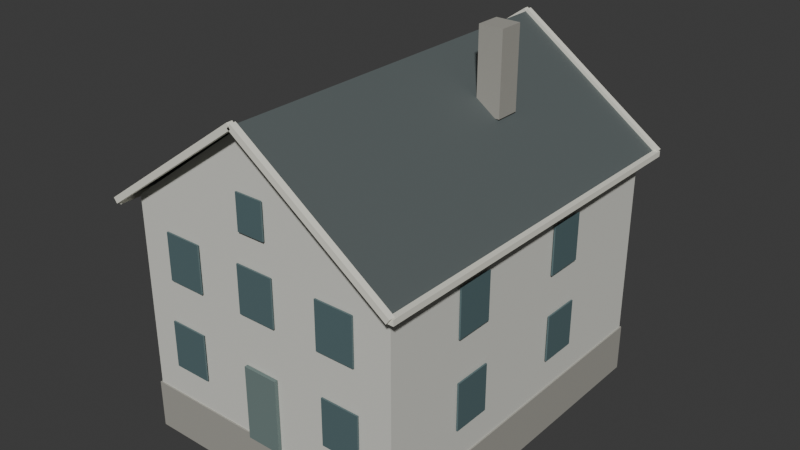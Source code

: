 # Source: house_far.blend  (saved by Blender 4.5.91; exported with 4.5.12 LTS)
import bpy
from mathutils import Matrix  # noqa: F401  (used for matrix-valued properties, if any)

bpy.ops.wm.read_factory_settings(use_empty=True)
scene = bpy.context.scene
scene.name = 'Scene'

# ---- collections
col_collection = bpy.data.collections.new('Collection'); scene.collection.children.link(col_collection)

# ---- materials (node trees are filled in below, after node groups)
mat_coastal_stone_plinth = bpy.data.materials.new('Coastal stone plinth')
mat_coastal_stone_plinth.diffuse_color = (0.37, 0.36, 0.32, 1.0)
mat_coastal_painted_timber = bpy.data.materials.new('Coastal painted timber')
mat_coastal_painted_timber.diffuse_color = (0.7, 0.7, 0.64, 1.0)
mat_coastal_standing_seam_roof = bpy.data.materials.new('Coastal standing seam roof')
mat_coastal_standing_seam_roof.diffuse_color = (0.1, 0.12, 0.12, 1.0)
mat_coastal_window_trim = bpy.data.materials.new('Coastal window trim')
mat_coastal_window_trim.diffuse_color = (0.83, 0.82, 0.72, 1.0)
mat_coastal_timber_door = bpy.data.materials.new('Coastal timber door')
mat_coastal_timber_door.diffuse_color = (0.16, 0.22, 0.21, 1.0)
mat_coastal_window_glass = bpy.data.materials.new('Coastal window glass')
mat_coastal_window_glass.diffuse_color = (0.1, 0.16, 0.17, 1.0)

# ---- material node trees
mat_coastal_stone_plinth.use_nodes = True; mat_coastal_stone_plinth.node_tree.nodes.clear()
_N = mat_coastal_stone_plinth.node_tree.nodes; _L = mat_coastal_stone_plinth.node_tree.links
n0 = _N.new('ShaderNodeBsdfPrincipled'); n0.name = 'Principled BSDF'; n0.location = (-200, 100)
n0.inputs[0].default_value = (0.37, 0.36, 0.32, 1.0)
n0.inputs[2].default_value = 0.8
n1 = _N.new('ShaderNodeOutputMaterial'); n1.name = 'Material Output'; n1.location = (200, 100)
_L.new(n0.outputs[0], n1.inputs[0])
n1.is_active_output = True
mat_coastal_painted_timber.use_nodes = True; mat_coastal_painted_timber.node_tree.nodes.clear()
_N = mat_coastal_painted_timber.node_tree.nodes; _L = mat_coastal_painted_timber.node_tree.links
n0 = _N.new('ShaderNodeBsdfPrincipled'); n0.name = 'Principled BSDF'; n0.location = (-200, 100)
n0.inputs[0].default_value = (0.7, 0.7, 0.64, 1.0)
n0.inputs[2].default_value = 0.8
n1 = _N.new('ShaderNodeOutputMaterial'); n1.name = 'Material Output'; n1.location = (200, 100)
_L.new(n0.outputs[0], n1.inputs[0])
n1.is_active_output = True
mat_coastal_standing_seam_roof.use_nodes = True; mat_coastal_standing_seam_roof.node_tree.nodes.clear()
_N = mat_coastal_standing_seam_roof.node_tree.nodes; _L = mat_coastal_standing_seam_roof.node_tree.links
n0 = _N.new('ShaderNodeBsdfPrincipled'); n0.name = 'Principled BSDF'; n0.location = (-200, 100)
n0.inputs[0].default_value = (0.1, 0.12, 0.12, 1.0)
n0.inputs[2].default_value = 0.65
n1 = _N.new('ShaderNodeOutputMaterial'); n1.name = 'Material Output'; n1.location = (200, 100)
_L.new(n0.outputs[0], n1.inputs[0])
n1.is_active_output = True
mat_coastal_window_trim.use_nodes = True; mat_coastal_window_trim.node_tree.nodes.clear()
_N = mat_coastal_window_trim.node_tree.nodes; _L = mat_coastal_window_trim.node_tree.links
n0 = _N.new('ShaderNodeBsdfPrincipled'); n0.name = 'Principled BSDF'; n0.location = (-200, 100)
n0.inputs[0].default_value = (0.83, 0.82, 0.72, 1.0)
n0.inputs[2].default_value = 0.8
n1 = _N.new('ShaderNodeOutputMaterial'); n1.name = 'Material Output'; n1.location = (200, 100)
_L.new(n0.outputs[0], n1.inputs[0])
n1.is_active_output = True
mat_coastal_timber_door.use_nodes = True; mat_coastal_timber_door.node_tree.nodes.clear()
_N = mat_coastal_timber_door.node_tree.nodes; _L = mat_coastal_timber_door.node_tree.links
n0 = _N.new('ShaderNodeBsdfPrincipled'); n0.name = 'Principled BSDF'; n0.location = (-200, 100)
n0.inputs[0].default_value = (0.16, 0.22, 0.21, 1.0)
n0.inputs[2].default_value = 0.8
n1 = _N.new('ShaderNodeOutputMaterial'); n1.name = 'Material Output'; n1.location = (200, 100)
_L.new(n0.outputs[0], n1.inputs[0])
n1.is_active_output = True
mat_coastal_window_glass.use_nodes = True; mat_coastal_window_glass.node_tree.nodes.clear()
_N = mat_coastal_window_glass.node_tree.nodes; _L = mat_coastal_window_glass.node_tree.links
n0 = _N.new('ShaderNodeBsdfPrincipled'); n0.name = 'Principled BSDF'; n0.location = (-200, 100)
n0.inputs[0].default_value = (0.1, 0.16, 0.17, 1.0)
n0.inputs[2].default_value = 0.23
n1 = _N.new('ShaderNodeOutputMaterial'); n1.name = 'Material Output'; n1.location = (200, 100)
_L.new(n0.outputs[0], n1.inputs[0])
n1.is_active_output = True

# ---- world
world_world = bpy.data.worlds.new('World'); scene.world = world_world
world_world.use_nodes = True; world_world.node_tree.nodes.clear()
_N = world_world.node_tree.nodes; _L = world_world.node_tree.links
n0 = _N.new('ShaderNodeOutputWorld'); n0.name = 'World Output'; n0.location = (200, 100)
n1 = _N.new('ShaderNodeBackground'); n1.name = 'Background'; n1.location = (-200, 100)
n1.inputs[0].default_value = (0.05088, 0.05088, 0.05088, 1.0)
_L.new(n1.outputs[0], n0.inputs[0])
n0.is_active_output = True
world_world.color = (0.05088, 0.05088, 0.05088)
world_world.sun_shadow_jitter_overblur = 0.0

# ---- meshes
me_cube_610 = bpy.data.meshes.new('Cube.610')
me_cube_610.from_pydata([(-4.04, -5.14, -1.05), (-4.04, -5.14, 0.35), (-4.04, 5.14, -1.05), (-4.04, 5.14, 0.35), (4.04, -5.14, -1.05), (4.04, -5.14, 0.35), (4.04, 5.14, -1.05), (4.04, 5.14, 0.35), (-4.0, -5.1, 0.3), (-4.0, -5.1, 5.9), (-4.0, 5.1, 0.3), (-4.0, 5.1, 5.9), (4.0, -5.1, 0.3), (4.0, -5.1, 5.9), (4.0, 5.1, 0.3), (4.0, 5.1, 5.9), (-4.0, -5.1, 5.9), (4.0, -5.1, 5.9), (0.0, -5.1, 8.8), (-4.0, 5.1, 5.9), (4.0, 5.1, 5.9), (0.0, 5.1, 8.8), (-4.35, -5.52, 5.78), (0.0, -5.52, 8.86), (4.35, -5.52, 5.78), (-4.35, 5.52, 5.78), (0.0, 5.52, 8.86), (4.35, 5.52, 5.78), (-4.27, -5.52, 5.69), (-4.27, 5.52, 5.69), (-4.27, -5.52, 5.85), (-4.27, 5.52, 5.85), (-4.43, -5.52, 5.69), (-4.43, 5.52, 5.69), (-4.43, -5.52, 5.85), (-4.43, 5.52, 5.85), (-4.301, -5.605, 5.731), (0.04901, -5.605, 8.801), (-4.399, -5.605, 5.869), (-0.04901, -5.605, 8.939), (-4.301, -5.435, 5.731), (0.04901, -5.435, 8.801), (-4.399, -5.435, 5.869), (-0.04901, -5.435, 8.939), (-4.301, 5.435, 5.731), (0.04901, 5.435, 8.801), (-4.399, 5.435, 5.869), (-0.04901, 5.435, 8.939), (-4.301, 5.605, 5.731), (0.04901, 5.605, 8.801), (-4.399, 5.605, 5.869), (-0.04901, 5.605, 8.939), (4.43, -5.52, 5.69), (4.43, 5.52, 5.69), (4.43, -5.52, 5.85), (4.43, 5.52, 5.85), (4.27, -5.52, 5.69), (4.27, 5.52, 5.69), (4.27, -5.52, 5.85), (4.27, 5.52, 5.85), (4.301, -5.435, 5.731), (-0.04901, -5.435, 8.801), (4.399, -5.435, 5.869), (0.04901, -5.435, 8.939), (4.301, -5.605, 5.731), (-0.04901, -5.605, 8.801), (4.399, -5.605, 5.869), (0.04901, -5.605, 8.939), (4.301, 5.605, 5.731), (-0.04901, 5.605, 8.801), (4.399, 5.605, 5.869), (0.04901, 5.605, 8.939), (4.301, 5.435, 5.731), (-0.04901, 5.435, 8.801), (4.399, 5.435, 5.869), (0.04901, 5.435, 8.939), (-0.51, -5.22, 0.3), (-0.51, -5.22, 2.42), (-0.51, -5.12, 0.3), (-0.51, -5.12, 2.42), (0.51, -5.22, 0.3), (0.51, -5.22, 2.42), (0.51, -5.12, 0.3), (0.51, -5.12, 2.42), (-3.1, -5.202, 1.305), (-3.1, -5.202, 2.655), (-3.1, -5.157, 1.305), (-3.1, -5.157, 2.655), (-2.0, -5.202, 1.305), (-2.0, -5.202, 2.655), (-2.0, -5.157, 1.305), (-2.0, -5.157, 2.655), (2.0, -5.202, 1.305), (2.0, -5.202, 2.655), (2.0, -5.157, 1.305), (2.0, -5.157, 2.655), (3.1, -5.202, 1.305), (3.1, -5.202, 2.655), (3.1, -5.157, 1.305), (3.1, -5.157, 2.655), (-4.102, -2.8, 1.325), (-4.102, -2.8, 2.675), (-4.102, -1.7, 1.325), (-4.102, -1.7, 2.675), (-4.057, -2.8, 1.325), (-4.057, -2.8, 2.675), (-4.057, -1.7, 1.325), (-4.057, -1.7, 2.675), (4.057, -2.8, 1.325), (4.057, -2.8, 2.675), (4.057, -1.7, 1.325), (4.057, -1.7, 2.675), (4.102, -2.8, 1.325), (4.102, -2.8, 2.675), (4.102, -1.7, 1.325), (4.102, -1.7, 2.675), (-4.102, 1.0, 1.325), (-4.102, 1.0, 2.675), (-4.102, 2.1, 1.325), (-4.102, 2.1, 2.675), (-4.057, 1.0, 1.325), (-4.057, 1.0, 2.675), (-4.057, 2.1, 1.325), (-4.057, 2.1, 2.675), (4.057, 1.0, 1.325), (4.057, 1.0, 2.675), (4.057, 2.1, 1.325), (4.057, 2.1, 2.675), (4.102, 1.0, 1.325), (4.102, 1.0, 2.675), (4.102, 2.1, 1.325), (4.102, 2.1, 2.675), (-2.8, 5.157, 1.325), (-2.8, 5.157, 2.675), (-2.8, 5.202, 1.325), (-2.8, 5.202, 2.675), (-1.7, 5.157, 1.325), (-1.7, 5.157, 2.675), (-1.7, 5.202, 1.325), (-1.7, 5.202, 2.675), (1.7, 5.157, 1.325), (1.7, 5.157, 2.675), (1.7, 5.202, 1.325), (1.7, 5.202, 2.675), (2.8, 5.157, 1.325), (2.8, 5.157, 2.675), (2.8, 5.202, 1.325), (2.8, 5.202, 2.675), (-3.0, -5.202, 3.875), (-3.0, -5.202, 5.225), (-3.0, -5.157, 3.875), (-3.0, -5.157, 5.225), (-1.9, -5.202, 3.875), (-1.9, -5.202, 5.225), (-1.9, -5.157, 3.875), (-1.9, -5.157, 5.225), (-0.55, -5.202, 3.875), (-0.55, -5.202, 5.225), (-0.55, -5.157, 3.875), (-0.55, -5.157, 5.225), (0.55, -5.202, 3.875), (0.55, -5.202, 5.225), (0.55, -5.157, 3.875), (0.55, -5.157, 5.225), (1.9, -5.202, 3.875), (1.9, -5.202, 5.225), (1.9, -5.157, 3.875), (1.9, -5.157, 5.225), (3.0, -5.202, 3.875), (3.0, -5.202, 5.225), (3.0, -5.157, 3.875), (3.0, -5.157, 5.225), (-4.102, -2.8, 3.875), (-4.102, -2.8, 5.225), (-4.102, -1.7, 3.875), (-4.102, -1.7, 5.225), (-4.057, -2.8, 3.875), (-4.057, -2.8, 5.225), (-4.057, -1.7, 3.875), (-4.057, -1.7, 5.225), (4.057, -2.8, 3.875), (4.057, -2.8, 5.225), (4.057, -1.7, 3.875), (4.057, -1.7, 5.225), (4.102, -2.8, 3.875), (4.102, -2.8, 5.225), (4.102, -1.7, 3.875), (4.102, -1.7, 5.225), (-4.102, 1.0, 3.875), (-4.102, 1.0, 5.225), (-4.102, 2.1, 3.875), (-4.102, 2.1, 5.225), (-4.057, 1.0, 3.875), (-4.057, 1.0, 5.225), (-4.057, 2.1, 3.875), (-4.057, 2.1, 5.225), (4.057, 1.0, 3.875), (4.057, 1.0, 5.225), (4.057, 2.1, 3.875), (4.057, 2.1, 5.225), (4.102, 1.0, 3.875), (4.102, 1.0, 5.225), (4.102, 2.1, 3.875), (4.102, 2.1, 5.225), (-0.4, -5.213, 6.1), (-0.4, -5.213, 7.1), (-0.4, -5.168, 6.1), (-0.4, -5.168, 7.1), (0.4, -5.213, 6.1), (0.4, -5.213, 7.1), (0.4, -5.168, 6.1), (0.4, -5.168, 7.1), (1.41, 1.272, 7.45), (1.41, 1.272, 9.75), (1.41, 1.992, 7.45), (1.41, 1.992, 9.75), (2.11, 1.272, 7.45), (2.11, 1.272, 9.75), (2.11, 1.992, 7.45), (2.11, 1.992, 9.75)], [], [(0, 1, 3, 2), (2, 3, 7, 6), (6, 7, 5, 4), (4, 5, 1, 0), (2, 6, 4, 0), (7, 3, 1, 5), (8, 9, 11, 10), (10, 11, 15, 14), (14, 15, 13, 12), (12, 13, 9, 8), (10, 14, 12, 8), (15, 11, 9, 13), (16, 18, 17), (19, 20, 21), (16, 19, 21, 18), (18, 21, 20, 17), (22, 23, 26, 25), (23, 24, 27, 26), (28, 29, 31, 30), (30, 31, 35, 34), (34, 35, 33, 32), (32, 33, 29, 28), (30, 34, 32, 28), (35, 31, 29, 33), (36, 37, 39, 38), (38, 39, 43, 42), (42, 43, 41, 40), (40, 41, 37, 36), (38, 42, 40, 36), (43, 39, 37, 41), (44, 45, 47, 46), (46, 47, 51, 50), (50, 51, 49, 48), (48, 49, 45, 44), (46, 50, 48, 44), (51, 47, 45, 49), (52, 53, 55, 54), (54, 55, 59, 58), (58, 59, 57, 56), (56, 57, 53, 52), (54, 58, 56, 52), (59, 55, 53, 57), (60, 61, 63, 62), (62, 63, 67, 66), (66, 67, 65, 64), (64, 65, 61, 60), (62, 66, 64, 60), (67, 63, 61, 65), (68, 69, 71, 70), (70, 71, 75, 74), (74, 75, 73, 72), (72, 73, 69, 68), (70, 74, 72, 68), (75, 71, 69, 73), (76, 77, 79, 78), (78, 79, 83, 82), (82, 83, 81, 80), (80, 81, 77, 76), (78, 82, 80, 76), (83, 79, 77, 81), (84, 85, 87, 86), (86, 87, 91, 90), (90, 91, 89, 88), (88, 89, 85, 84), (86, 90, 88, 84), (91, 87, 85, 89), (92, 93, 95, 94), (94, 95, 99, 98), (98, 99, 97, 96), (96, 97, 93, 92), (94, 98, 96, 92), (99, 95, 93, 97), (100, 101, 103, 102), (102, 103, 107, 106), (106, 107, 105, 104), (104, 105, 101, 100), (102, 106, 104, 100), (107, 103, 101, 105), (108, 109, 111, 110), (110, 111, 115, 114), (114, 115, 113, 112), (112, 113, 109, 108), (110, 114, 112, 108), (115, 111, 109, 113), (116, 117, 119, 118), (118, 119, 123, 122), (122, 123, 121, 120), (120, 121, 117, 116), (118, 122, 120, 116), (123, 119, 117, 121), (124, 125, 127, 126), (126, 127, 131, 130), (130, 131, 129, 128), (128, 129, 125, 124), (126, 130, 128, 124), (131, 127, 125, 129), (132, 133, 135, 134), (134, 135, 139, 138), (138, 139, 137, 136), (136, 137, 133, 132), (134, 138, 136, 132), (139, 135, 133, 137), (140, 141, 143, 142), (142, 143, 147, 146), (146, 147, 145, 144), (144, 145, 141, 140), (142, 146, 144, 140), (147, 143, 141, 145), (148, 149, 151, 150), (150, 151, 155, 154), (154, 155, 153, 152), (152, 153, 149, 148), (150, 154, 152, 148), (155, 151, 149, 153), (156, 157, 159, 158), (158, 159, 163, 162), (162, 163, 161, 160), (160, 161, 157, 156), (158, 162, 160, 156), (163, 159, 157, 161), (164, 165, 167, 166), (166, 167, 171, 170), (170, 171, 169, 168), (168, 169, 165, 164), (166, 170, 168, 164), (171, 167, 165, 169), (172, 173, 175, 174), (174, 175, 179, 178), (178, 179, 177, 176), (176, 177, 173, 172), (174, 178, 176, 172), (179, 175, 173, 177), (180, 181, 183, 182), (182, 183, 187, 186), (186, 187, 185, 184), (184, 185, 181, 180), (182, 186, 184, 180), (187, 183, 181, 185), (188, 189, 191, 190), (190, 191, 195, 194), (194, 195, 193, 192), (192, 193, 189, 188), (190, 194, 192, 188), (195, 191, 189, 193), (196, 197, 199, 198), (198, 199, 203, 202), (202, 203, 201, 200), (200, 201, 197, 196), (198, 202, 200, 196), (203, 199, 197, 201), (204, 205, 207, 206), (206, 207, 211, 210), (210, 211, 209, 208), (208, 209, 205, 204), (206, 210, 208, 204), (211, 207, 205, 209), (212, 213, 215, 214), (214, 215, 219, 218), (218, 219, 217, 216), (216, 217, 213, 212), (214, 218, 216, 212), (219, 215, 213, 217)])
me_cube_610.polygons.foreach_set('material_index', [0, 0, 0, 0, 0, 0, 1, 1, 1, 1, 1, 1, 1, 1, 1, 1, 2, 2, 3, 3, 3, 3, 3, 3, 3, 3, 3, 3, 3, 3, 3, 3, 3, 3, 3, 3, 3, 3, 3, 3, 3, 3, 3, 3, 3, 3, 3, 3, 3, 3, 3, 3, 3, 3, 4, 4, 4, 4, 4, 4, 5, 5, 5, 5, 5, 5, 5, 5, 5, 5, 5, 5, 5, 5, 5, 5, 5, 5, 5, 5, 5, 5, 5, 5, 5, 5, 5, 5, 5, 5, 5, 5, 5, 5, 5, 5, 5, 5, 5, 5, 5, 5, 5, 5, 5, 5, 5, 5, 5, 5, 5, 5, 5, 5, 5, 5, 5, 5, 5, 5, 5, 5, 5, 5, 5, 5, 5, 5, 5, 5, 5, 5, 5, 5, 5, 5, 5, 5, 5, 5, 5, 5, 5, 5, 5, 5, 5, 5, 5, 5, 5, 5, 5, 5, 5, 5, 0, 0, 0, 0, 0, 0])
_uv = me_cube_610.uv_layers.new(name='UVMap')
_uv.uv.foreach_set('vector', [0.375, 0.0, 0.625, 0.0, 0.625, 0.25, 0.375, 0.25, 0.375, 0.25, 0.625, 0.25, 0.625, 0.5, 0.375, 0.5, 0.375, 0.5, 0.625, 0.5, 0.625, 0.75, 0.375, 0.75, 0.375, 0.75, 0.625, 0.75, 0.625, 1.0, 0.375, 1.0, 0.125, 0.5, 0.375, 0.5, 0.375, 0.75, 0.125, 0.75, 0.625, 0.5, 0.875, 0.5, 0.875, 0.75, 0.625, 0.75, 0.375, 0.0, 0.625, 0.0, 0.625, 0.25, 0.375, 0.25, 0.375, 0.25, 0.625, 0.25, 0.625, 0.5, 0.375, 0.5, 0.375, 0.5, 0.625, 0.5, 0.625, 0.75, 0.375, 0.75, 0.375, 0.75, 0.625, 0.75, 0.625, 1.0, 0.375, 1.0, 0.125, 0.5, 0.375, 0.5, 0.375, 0.75, 0.125, 0.75, 0.625, 0.5, 0.875, 0.5, 0.875, 0.75, 0.625, 0.75, 0.0, 0.0, 0.0, 0.0, 0.0, 0.0, 0.0, 0.0, 0.0, 0.0, 0.0, 0.0, 0.0, 0.0, 0.0, 0.0, 0.0, 0.0, 0.0, 0.0, 0.0, 0.0, 0.0, 0.0, 0.0, 0.0, 0.0, 0.0, 0.0, 0.0, 0.0, 0.0, 0.0, 0.0, 0.0, 0.0, 0.0, 0.0, 0.0, 0.0, 0.0, 0.0, 0.0, 0.0, 0.375, 0.0, 0.625, 0.0, 0.625, 0.25, 0.375, 0.25, 0.375, 0.25, 0.625, 0.25, 0.625, 0.5, 0.375, 0.5, 0.375, 0.5, 0.625, 0.5, 0.625, 0.75, 0.375, 0.75, 0.375, 0.75, 0.625, 0.75, 0.625, 1.0, 0.375, 1.0, 0.125, 0.5, 0.375, 0.5, 0.375, 0.75, 0.125, 0.75, 0.625, 0.5, 0.875, 0.5, 0.875, 0.75, 0.625, 0.75, 0.375, 0.0, 0.625, 0.0, 0.625, 0.25, 0.375, 0.25, 0.375, 0.25, 0.625, 0.25, 0.625, 0.5, 0.375, 0.5, 0.375, 0.5, 0.625, 0.5, 0.625, 0.75, 0.375, 0.75, 0.375, 0.75, 0.625, 0.75, 0.625, 1.0, 0.375, 1.0, 0.125, 0.5, 0.375, 0.5, 0.375, 0.75, 0.125, 0.75, 0.625, 0.5, 0.875, 0.5, 0.875, 0.75, 0.625, 0.75, 0.375, 0.0, 0.625, 0.0, 0.625, 0.25, 0.375, 0.25, 0.375, 0.25, 0.625, 0.25, 0.625, 0.5, 0.375, 0.5, 0.375, 0.5, 0.625, 0.5, 0.625, 0.75, 0.375, 0.75, 0.375, 0.75, 0.625, 0.75, 0.625, 1.0, 0.375, 1.0, 0.125, 0.5, 0.375, 0.5, 0.375, 0.75, 0.125, 0.75, 0.625, 0.5, 0.875, 0.5, 0.875, 0.75, 0.625, 0.75, 0.375, 0.0, 0.625, 0.0, 0.625, 0.25, 0.375, 0.25, 0.375, 0.25, 0.625, 0.25, 0.625, 0.5, 0.375, 0.5, 0.375, 0.5, 0.625, 0.5, 0.625, 0.75, 0.375, 0.75, 0.375, 0.75, 0.625, 0.75, 0.625, 1.0, 0.375, 1.0, 0.125, 0.5, 0.375, 0.5, 0.375, 0.75, 0.125, 0.75, 0.625, 0.5, 0.875, 0.5, 0.875, 0.75, 0.625, 0.75, 0.375, 0.0, 0.625, 0.0, 0.625, 0.25, 0.375, 0.25, 0.375, 0.25, 0.625, 0.25, 0.625, 0.5, 0.375, 0.5, 0.375, 0.5, 0.625, 0.5, 0.625, 0.75, 0.375, 0.75, 0.375, 0.75, 0.625, 0.75, 0.625, 1.0, 0.375, 1.0, 0.125, 0.5, 0.375, 0.5, 0.375, 0.75, 0.125, 0.75, 0.625, 0.5, 0.875, 0.5, 0.875, 0.75, 0.625, 0.75, 0.375, 0.0, 0.625, 0.0, 0.625, 0.25, 0.375, 0.25, 0.375, 0.25, 0.625, 0.25, 0.625, 0.5, 0.375, 0.5, 0.375, 0.5, 0.625, 0.5, 0.625, 0.75, 0.375, 0.75, 0.375, 0.75, 0.625, 0.75, 0.625, 1.0, 0.375, 1.0, 0.125, 0.5, 0.375, 0.5, 0.375, 0.75, 0.125, 0.75, 0.625, 0.5, 0.875, 0.5, 0.875, 0.75, 0.625, 0.75, 0.375, 0.0, 0.625, 0.0, 0.625, 0.25, 0.375, 0.25, 0.375, 0.25, 0.625, 0.25, 0.625, 0.5, 0.375, 0.5, 0.375, 0.5, 0.625, 0.5, 0.625, 0.75, 0.375, 0.75, 0.375, 0.75, 0.625, 0.75, 0.625, 1.0, 0.375, 1.0, 0.125, 0.5, 0.375, 0.5, 0.375, 0.75, 0.125, 0.75, 0.625, 0.5, 0.875, 0.5, 0.875, 0.75, 0.625, 0.75, 0.375, 0.0, 0.625, 0.0, 0.625, 0.25, 0.375, 0.25, 0.375, 0.25, 0.625, 0.25, 0.625, 0.5, 0.375, 0.5, 0.375, 0.5, 0.625, 0.5, 0.625, 0.75, 0.375, 0.75, 0.375, 0.75, 0.625, 0.75, 0.625, 1.0, 0.375, 1.0, 0.125, 0.5, 0.375, 0.5, 0.375, 0.75, 0.125, 0.75, 0.625, 0.5, 0.875, 0.5, 0.875, 0.75, 0.625, 0.75, 0.375, 0.0, 0.625, 0.0, 0.625, 0.25, 0.375, 0.25, 0.375, 0.25, 0.625, 0.25, 0.625, 0.5, 0.375, 0.5, 0.375, 0.5, 0.625, 0.5, 0.625, 0.75, 0.375, 0.75, 0.375, 0.75, 0.625, 0.75, 0.625, 1.0, 0.375, 1.0, 0.125, 0.5, 0.375, 0.5, 0.375, 0.75, 0.125, 0.75, 0.625, 0.5, 0.875, 0.5, 0.875, 0.75, 0.625, 0.75, 0.375, 0.0, 0.625, 0.0, 0.625, 0.25, 0.375, 0.25, 0.375, 0.25, 0.625, 0.25, 0.625, 0.5, 0.375, 0.5, 0.375, 0.5, 0.625, 0.5, 0.625, 0.75, 0.375, 0.75, 0.375, 0.75, 0.625, 0.75, 0.625, 1.0, 0.375, 1.0, 0.125, 0.5, 0.375, 0.5, 0.375, 0.75, 0.125, 0.75, 0.625, 0.5, 0.875, 0.5, 0.875, 0.75, 0.625, 0.75, 0.375, 0.0, 0.625, 0.0, 0.625, 0.25, 0.375, 0.25, 0.375, 0.25, 0.625, 0.25, 0.625, 0.5, 0.375, 0.5, 0.375, 0.5, 0.625, 0.5, 0.625, 0.75, 0.375, 0.75, 0.375, 0.75, 0.625, 0.75, 0.625, 1.0, 0.375, 1.0, 0.125, 0.5, 0.375, 0.5, 0.375, 0.75, 0.125, 0.75, 0.625, 0.5, 0.875, 0.5, 0.875, 0.75, 0.625, 0.75, 0.375, 0.0, 0.625, 0.0, 0.625, 0.25, 0.375, 0.25, 0.375, 0.25, 0.625, 0.25, 0.625, 0.5, 0.375, 0.5, 0.375, 0.5, 0.625, 0.5, 0.625, 0.75, 0.375, 0.75, 0.375, 0.75, 0.625, 0.75, 0.625, 1.0, 0.375, 1.0, 0.125, 0.5, 0.375, 0.5, 0.375, 0.75, 0.125, 0.75, 0.625, 0.5, 0.875, 0.5, 0.875, 0.75, 0.625, 0.75, 0.375, 0.0, 0.625, 0.0, 0.625, 0.25, 0.375, 0.25, 0.375, 0.25, 0.625, 0.25, 0.625, 0.5, 0.375, 0.5, 0.375, 0.5, 0.625, 0.5, 0.625, 0.75, 0.375, 0.75, 0.375, 0.75, 0.625, 0.75, 0.625, 1.0, 0.375, 1.0, 0.125, 0.5, 0.375, 0.5, 0.375, 0.75, 0.125, 0.75, 0.625, 0.5, 0.875, 0.5, 0.875, 0.75, 0.625, 0.75, 0.375, 0.0, 0.625, 0.0, 0.625, 0.25, 0.375, 0.25, 0.375, 0.25, 0.625, 0.25, 0.625, 0.5, 0.375, 0.5, 0.375, 0.5, 0.625, 0.5, 0.625, 0.75, 0.375, 0.75, 0.375, 0.75, 0.625, 0.75, 0.625, 1.0, 0.375, 1.0, 0.125, 0.5, 0.375, 0.5, 0.375, 0.75, 0.125, 0.75, 0.625, 0.5, 0.875, 0.5, 0.875, 0.75, 0.625, 0.75, 0.375, 0.0, 0.625, 0.0, 0.625, 0.25, 0.375, 0.25, 0.375, 0.25, 0.625, 0.25, 0.625, 0.5, 0.375, 0.5, 0.375, 0.5, 0.625, 0.5, 0.625, 0.75, 0.375, 0.75, 0.375, 0.75, 0.625, 0.75, 0.625, 1.0, 0.375, 1.0, 0.125, 0.5, 0.375, 0.5, 0.375, 0.75, 0.125, 0.75, 0.625, 0.5, 0.875, 0.5, 0.875, 0.75, 0.625, 0.75, 0.375, 0.0, 0.625, 0.0, 0.625, 0.25, 0.375, 0.25, 0.375, 0.25, 0.625, 0.25, 0.625, 0.5, 0.375, 0.5, 0.375, 0.5, 0.625, 0.5, 0.625, 0.75, 0.375, 0.75, 0.375, 0.75, 0.625, 0.75, 0.625, 1.0, 0.375, 1.0, 0.125, 0.5, 0.375, 0.5, 0.375, 0.75, 0.125, 0.75, 0.625, 0.5, 0.875, 0.5, 0.875, 0.75, 0.625, 0.75, 0.375, 0.0, 0.625, 0.0, 0.625, 0.25, 0.375, 0.25, 0.375, 0.25, 0.625, 0.25, 0.625, 0.5, 0.375, 0.5, 0.375, 0.5, 0.625, 0.5, 0.625, 0.75, 0.375, 0.75, 0.375, 0.75, 0.625, 0.75, 0.625, 1.0, 0.375, 1.0, 0.125, 0.5, 0.375, 0.5, 0.375, 0.75, 0.125, 0.75, 0.625, 0.5, 0.875, 0.5, 0.875, 0.75, 0.625, 0.75, 0.375, 0.0, 0.625, 0.0, 0.625, 0.25, 0.375, 0.25, 0.375, 0.25, 0.625, 0.25, 0.625, 0.5, 0.375, 0.5, 0.375, 0.5, 0.625, 0.5, 0.625, 0.75, 0.375, 0.75, 0.375, 0.75, 0.625, 0.75, 0.625, 1.0, 0.375, 1.0, 0.125, 0.5, 0.375, 0.5, 0.375, 0.75, 0.125, 0.75, 0.625, 0.5, 0.875, 0.5, 0.875, 0.75, 0.625, 0.75, 0.375, 0.0, 0.625, 0.0, 0.625, 0.25, 0.375, 0.25, 0.375, 0.25, 0.625, 0.25, 0.625, 0.5, 0.375, 0.5, 0.375, 0.5, 0.625, 0.5, 0.625, 0.75, 0.375, 0.75, 0.375, 0.75, 0.625, 0.75, 0.625, 1.0, 0.375, 1.0, 0.125, 0.5, 0.375, 0.5, 0.375, 0.75, 0.125, 0.75, 0.625, 0.5, 0.875, 0.5, 0.875, 0.75, 0.625, 0.75, 0.375, 0.0, 0.625, 0.0, 0.625, 0.25, 0.375, 0.25, 0.375, 0.25, 0.625, 0.25, 0.625, 0.5, 0.375, 0.5, 0.375, 0.5, 0.625, 0.5, 0.625, 0.75, 0.375, 0.75, 0.375, 0.75, 0.625, 0.75, 0.625, 1.0, 0.375, 1.0, 0.125, 0.5, 0.375, 0.5, 0.375, 0.75, 0.125, 0.75, 0.625, 0.5, 0.875, 0.5, 0.875, 0.75, 0.625, 0.75, 0.375, 0.0, 0.625, 0.0, 0.625, 0.25, 0.375, 0.25, 0.375, 0.25, 0.625, 0.25, 0.625, 0.5, 0.375, 0.5, 0.375, 0.5, 0.625, 0.5, 0.625, 0.75, 0.375, 0.75, 0.375, 0.75, 0.625, 0.75, 0.625, 1.0, 0.375, 1.0, 0.125, 0.5, 0.375, 0.5, 0.375, 0.75, 0.125, 0.75, 0.625, 0.5, 0.875, 0.5, 0.875, 0.75, 0.625, 0.75, 0.375, 0.0, 0.625, 0.0, 0.625, 0.25, 0.375, 0.25, 0.375, 0.25, 0.625, 0.25, 0.625, 0.5, 0.375, 0.5, 0.375, 0.5, 0.625, 0.5, 0.625, 0.75, 0.375, 0.75, 0.375, 0.75, 0.625, 0.75, 0.625, 1.0, 0.375, 1.0, 0.125, 0.5, 0.375, 0.5, 0.375, 0.75, 0.125, 0.75, 0.625, 0.5, 0.875, 0.5, 0.875, 0.75, 0.625, 0.75, 0.375, 0.0, 0.625, 0.0, 0.625, 0.25, 0.375, 0.25, 0.375, 0.25, 0.625, 0.25, 0.625, 0.5, 0.375, 0.5, 0.375, 0.5, 0.625, 0.5, 0.625, 0.75, 0.375, 0.75, 0.375, 0.75, 0.625, 0.75, 0.625, 1.0, 0.375, 1.0, 0.125, 0.5, 0.375, 0.5, 0.375, 0.75, 0.125, 0.75, 0.625, 0.5, 0.875, 0.5, 0.875, 0.75, 0.625, 0.75, 0.375, 0.0, 0.625, 0.0, 0.625, 0.25, 0.375, 0.25, 0.375, 0.25, 0.625, 0.25, 0.625, 0.5, 0.375, 0.5, 0.375, 0.5, 0.625, 0.5, 0.625, 0.75, 0.375, 0.75, 0.375, 0.75, 0.625, 0.75, 0.625, 1.0, 0.375, 1.0, 0.125, 0.5, 0.375, 0.5, 0.375, 0.75, 0.125, 0.75, 0.625, 0.5, 0.875, 0.5, 0.875, 0.75, 0.625, 0.75])
me_cube_610.materials.append(mat_coastal_stone_plinth)
me_cube_610.materials.append(mat_coastal_painted_timber)
me_cube_610.materials.append(mat_coastal_standing_seam_roof)
me_cube_610.materials.append(mat_coastal_window_trim)
me_cube_610.materials.append(mat_coastal_timber_door)
me_cube_610.materials.append(mat_coastal_window_glass)
me_cube_610.update()

# ---- objects
ob_house_far = bpy.data.objects.new('house_far', me_cube_610)

# ---- transforms, parenting, visibility, modifiers, constraints
ob_house_far.location = (0.0, 0.0, 0.0)

# ---- collection membership
col_collection.objects.link(ob_house_far)

# ---- scene / render settings (as saved in the file)
scene.frame_start = 1; scene.frame_end = 250; scene.frame_set(1)
scene.render.engine = 'BLENDER_EEVEE_NEXT'
bpy.context.view_layer.update()

# ---- added for rendering (the .blend has no active camera and no usable light): camera, sun
cam_auto = bpy.data.cameras.new('AutoCamera')
cam_auto.lens = 50.0
cam_auto.sensor_width = 36.0
cam_auto.clip_end = 1000.0
ob_auto_camera = bpy.data.objects.new('AutoCamera', cam_auto)
scene.collection.objects.link(ob_auto_camera)
ob_auto_camera.location = (16.5717, -19.886, 17.6074)
ob_auto_camera.rotation_euler = (1.09748, -7.21219e-08, 0.694738)
scene.camera = ob_auto_camera
light_auto_sun = bpy.data.lights.new('AutoSun', 'SUN')
light_auto_sun.energy = 3.0
light_auto_sun.angle = 0.0523599
ob_auto_sun = bpy.data.objects.new('AutoSun', light_auto_sun)
scene.collection.objects.link(ob_auto_sun)
ob_auto_sun.rotation_euler = (0.872665, 0.174533, 0.523599)
bpy.context.view_layer.update()

